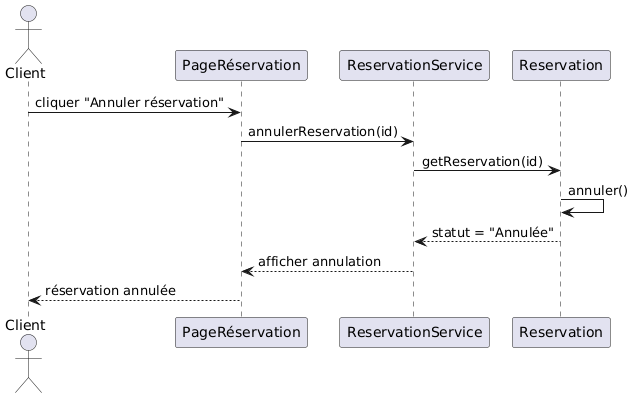

The diagram above was rendered by PlantUML. Its source (embedded in the PNG):
@startuml
actor Client
participant "PageRéservation" as UI
participant "ReservationService" as RS
participant "Reservation" as R

Client -> UI : cliquer "Annuler réservation"
UI -> RS : annulerReservation(id)
RS -> R : getReservation(id)
R -> R : annuler()
R --> RS : statut = "Annulée"
RS --> UI : afficher annulation
UI --> Client : réservation annulée
@enduml